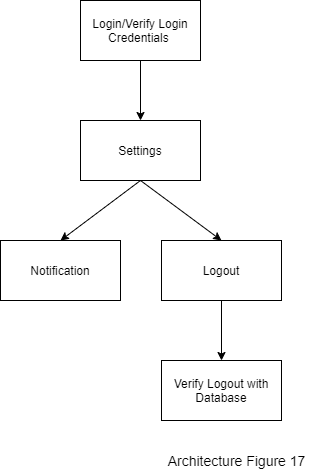

The diagram above was exported from draw.io. Its source (the exported page's mxGraphModel, read from the mxfile embedded in the PNG):
<mxGraphModel dx="868" dy="401" grid="1" gridSize="10" guides="1" tooltips="1" connect="1" arrows="1" fold="1" page="1" pageScale="1" pageWidth="827" pageHeight="1169" math="0" shadow="0">
  <root>
    <mxCell id="0" />
    <mxCell id="1" parent="0" />
    <mxCell id="dcoaaxYQMu22EPLG6fOs-1" style="edgeStyle=orthogonalEdgeStyle;rounded=0;orthogonalLoop=1;jettySize=auto;html=1;exitX=0.5;exitY=1;exitDx=0;exitDy=0;" parent="1" source="dcoaaxYQMu22EPLG6fOs-2" target="dcoaaxYQMu22EPLG6fOs-3" edge="1">
      <mxGeometry relative="1" as="geometry" />
    </mxCell>
    <mxCell id="dcoaaxYQMu22EPLG6fOs-2" value="Login/Verify Login Credentials&amp;nbsp;" style="rounded=0;whiteSpace=wrap;html=1;" parent="1" vertex="1">
      <mxGeometry x="240" y="80" width="120" height="60" as="geometry" />
    </mxCell>
    <mxCell id="dcoaaxYQMu22EPLG6fOs-3" value="Settings" style="rounded=0;whiteSpace=wrap;html=1;" parent="1" vertex="1">
      <mxGeometry x="240" y="200" width="120" height="60" as="geometry" />
    </mxCell>
    <mxCell id="dcoaaxYQMu22EPLG6fOs-5" value="Notification" style="rounded=0;whiteSpace=wrap;html=1;" parent="1" vertex="1">
      <mxGeometry x="160" y="320" width="120" height="60" as="geometry" />
    </mxCell>
    <mxCell id="dcoaaxYQMu22EPLG6fOs-6" style="edgeStyle=orthogonalEdgeStyle;rounded=0;orthogonalLoop=1;jettySize=auto;html=1;entryX=0.5;entryY=0;entryDx=0;entryDy=0;" parent="1" source="dcoaaxYQMu22EPLG6fOs-7" target="dcoaaxYQMu22EPLG6fOs-8" edge="1">
      <mxGeometry relative="1" as="geometry">
        <mxPoint x="381" y="430" as="targetPoint" />
      </mxGeometry>
    </mxCell>
    <mxCell id="dcoaaxYQMu22EPLG6fOs-7" value="Logout" style="rounded=0;whiteSpace=wrap;html=1;" parent="1" vertex="1">
      <mxGeometry x="321" y="320" width="120" height="60" as="geometry" />
    </mxCell>
    <mxCell id="dcoaaxYQMu22EPLG6fOs-8" value="Verify Logout with Database" style="rounded=0;whiteSpace=wrap;html=1;" parent="1" vertex="1">
      <mxGeometry x="321" y="440" width="120" height="60" as="geometry" />
    </mxCell>
    <mxCell id="dcoaaxYQMu22EPLG6fOs-9" value="" style="endArrow=classic;html=1;exitX=0.5;exitY=1;exitDx=0;exitDy=0;entryX=0.5;entryY=0;entryDx=0;entryDy=0;" parent="1" source="dcoaaxYQMu22EPLG6fOs-3" target="dcoaaxYQMu22EPLG6fOs-7" edge="1">
      <mxGeometry width="50" height="50" relative="1" as="geometry">
        <mxPoint x="307.5" y="267.5" as="sourcePoint" />
        <mxPoint x="310" y="310" as="targetPoint" />
      </mxGeometry>
    </mxCell>
    <mxCell id="dcoaaxYQMu22EPLG6fOs-10" value="" style="endArrow=classic;html=1;exitX=0.5;exitY=1;exitDx=0;exitDy=0;entryX=0.5;entryY=0;entryDx=0;entryDy=0;" parent="1" source="dcoaaxYQMu22EPLG6fOs-3" target="dcoaaxYQMu22EPLG6fOs-5" edge="1">
      <mxGeometry width="50" height="50" relative="1" as="geometry">
        <mxPoint x="292.5" y="267.5" as="sourcePoint" />
        <mxPoint x="310" y="310" as="targetPoint" />
      </mxGeometry>
    </mxCell>
    <mxCell id="2" value="&lt;div style=&quot;box-sizing: border-box ; font-family: &amp;#34;segoe ui&amp;#34; , , &amp;#34;apple color emoji&amp;#34; , &amp;#34;segoe ui emoji&amp;#34; , sans-serif ; font-size: 14px&quot;&gt;Architecture Figure 17&lt;/div&gt;" style="text;html=1;align=center;verticalAlign=middle;resizable=0;points=[];autosize=1;" vertex="1" parent="1">
      <mxGeometry x="321" y="530" width="150" height="20" as="geometry" />
    </mxCell>
  </root>
</mxGraphModel>